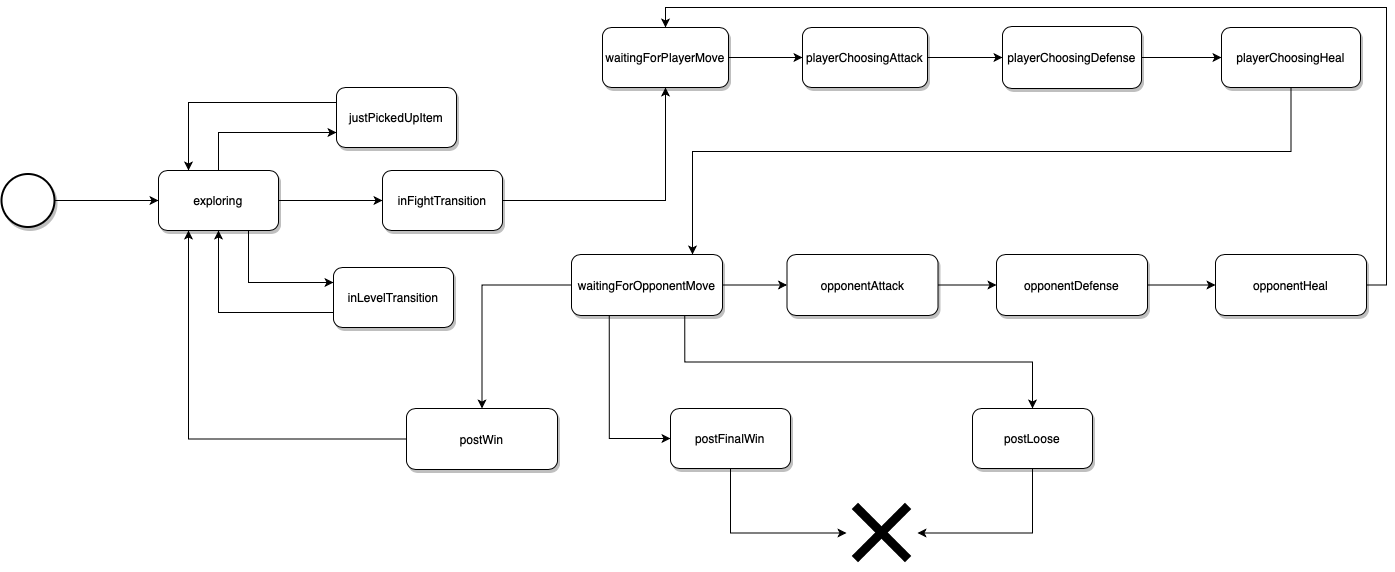

The diagram above was exported from draw.io. Its source (the exported page's mxGraphModel, read from the mxfile embedded in the PNG):
<mxGraphModel dx="1678" dy="1132" grid="0" gridSize="10" guides="1" tooltips="1" connect="1" arrows="1" fold="1" page="1" pageScale="1" pageWidth="1654" pageHeight="1169" background="none" math="0" shadow="0">
  <root>
    <mxCell id="0" />
    <mxCell id="1" parent="0" />
    <mxCell id="PUQN9NwFQK84lsFmKaKk-432" style="edgeStyle=orthogonalEdgeStyle;rounded=0;orthogonalLoop=1;jettySize=auto;html=1;exitX=0;exitY=0.25;exitDx=0;exitDy=0;entryX=0.25;entryY=0;entryDx=0;entryDy=0;editable=0;movable=0;resizable=1;rotatable=1;deletable=0;connectable=1;cloneable=1;snapToPoint=0;fixDash=0;backgroundOutline=1;" edge="1" source="PUQN9NwFQK84lsFmKaKk-433" target="PUQN9NwFQK84lsFmKaKk-437" parent="1">
      <mxGeometry relative="1" as="geometry" />
    </mxCell>
    <mxCell id="PUQN9NwFQK84lsFmKaKk-433" value="justPickedUpItem" style="rounded=1;whiteSpace=wrap;html=1;shadow=1;editable=0;movable=0;resizable=1;rotatable=1;deletable=0;connectable=1;cloneable=1;snapToPoint=0;fixDash=0;backgroundOutline=1;" vertex="1" parent="1">
      <mxGeometry x="435" y="403" width="120" height="60" as="geometry" />
    </mxCell>
    <mxCell id="PUQN9NwFQK84lsFmKaKk-434" style="edgeStyle=orthogonalEdgeStyle;rounded=0;orthogonalLoop=1;jettySize=auto;html=1;exitX=0.75;exitY=1;exitDx=0;exitDy=0;entryX=0;entryY=0.25;entryDx=0;entryDy=0;editable=0;movable=0;resizable=1;rotatable=1;deletable=0;connectable=1;cloneable=1;snapToPoint=0;fixDash=0;backgroundOutline=1;" edge="1" source="PUQN9NwFQK84lsFmKaKk-437" target="PUQN9NwFQK84lsFmKaKk-439" parent="1">
      <mxGeometry relative="1" as="geometry" />
    </mxCell>
    <mxCell id="PUQN9NwFQK84lsFmKaKk-435" style="edgeStyle=orthogonalEdgeStyle;rounded=0;orthogonalLoop=1;jettySize=auto;html=1;exitX=1;exitY=0.5;exitDx=0;exitDy=0;entryX=0;entryY=0.5;entryDx=0;entryDy=0;editable=0;movable=0;resizable=1;rotatable=1;deletable=0;connectable=1;cloneable=1;snapToPoint=0;fixDash=0;backgroundOutline=1;" edge="1" source="PUQN9NwFQK84lsFmKaKk-437" target="PUQN9NwFQK84lsFmKaKk-441" parent="1">
      <mxGeometry relative="1" as="geometry" />
    </mxCell>
    <mxCell id="PUQN9NwFQK84lsFmKaKk-436" style="edgeStyle=orthogonalEdgeStyle;rounded=0;orthogonalLoop=1;jettySize=auto;html=1;exitX=0.5;exitY=0;exitDx=0;exitDy=0;entryX=0;entryY=0.75;entryDx=0;entryDy=0;editable=0;movable=0;resizable=1;rotatable=1;deletable=0;connectable=1;cloneable=1;snapToPoint=0;fixDash=0;backgroundOutline=1;" edge="1" source="PUQN9NwFQK84lsFmKaKk-437" target="PUQN9NwFQK84lsFmKaKk-433" parent="1">
      <mxGeometry relative="1" as="geometry" />
    </mxCell>
    <mxCell id="PUQN9NwFQK84lsFmKaKk-437" value="exploring" style="rounded=1;whiteSpace=wrap;html=1;shadow=1;editable=0;movable=0;resizable=1;rotatable=1;deletable=0;connectable=1;cloneable=1;snapToPoint=0;fixDash=0;backgroundOutline=1;" vertex="1" parent="1">
      <mxGeometry x="257" y="486" width="120" height="60" as="geometry" />
    </mxCell>
    <mxCell id="PUQN9NwFQK84lsFmKaKk-438" style="edgeStyle=orthogonalEdgeStyle;rounded=0;orthogonalLoop=1;jettySize=auto;html=1;exitX=0;exitY=0.75;exitDx=0;exitDy=0;entryX=0.5;entryY=1;entryDx=0;entryDy=0;editable=0;movable=0;resizable=1;rotatable=1;deletable=0;connectable=1;cloneable=1;snapToPoint=0;fixDash=0;backgroundOutline=1;" edge="1" source="PUQN9NwFQK84lsFmKaKk-439" target="PUQN9NwFQK84lsFmKaKk-437" parent="1">
      <mxGeometry relative="1" as="geometry" />
    </mxCell>
    <mxCell id="PUQN9NwFQK84lsFmKaKk-439" value="inLevelTransition" style="rounded=1;whiteSpace=wrap;html=1;shadow=1;editable=0;movable=0;resizable=1;rotatable=1;deletable=0;connectable=1;cloneable=1;snapToPoint=0;fixDash=0;backgroundOutline=1;" vertex="1" parent="1">
      <mxGeometry x="432" y="583" width="120" height="60" as="geometry" />
    </mxCell>
    <mxCell id="PUQN9NwFQK84lsFmKaKk-440" value="" style="edgeStyle=orthogonalEdgeStyle;rounded=0;orthogonalLoop=1;jettySize=auto;html=1;editable=0;movable=0;resizable=1;rotatable=1;deletable=0;connectable=1;cloneable=1;snapToPoint=0;fixDash=0;backgroundOutline=1;" edge="1" source="PUQN9NwFQK84lsFmKaKk-441" target="PUQN9NwFQK84lsFmKaKk-443" parent="1">
      <mxGeometry relative="1" as="geometry" />
    </mxCell>
    <mxCell id="PUQN9NwFQK84lsFmKaKk-441" value="inFightTransition" style="rounded=1;whiteSpace=wrap;html=1;shadow=1;editable=0;movable=0;resizable=1;rotatable=1;deletable=0;connectable=1;cloneable=1;snapToPoint=0;fixDash=0;backgroundOutline=1;" vertex="1" parent="1">
      <mxGeometry x="481" y="486" width="120" height="60" as="geometry" />
    </mxCell>
    <mxCell id="PUQN9NwFQK84lsFmKaKk-442" value="" style="edgeStyle=orthogonalEdgeStyle;rounded=0;orthogonalLoop=1;jettySize=auto;html=1;editable=0;movable=0;resizable=1;rotatable=1;deletable=0;connectable=1;cloneable=1;snapToPoint=0;fixDash=0;backgroundOutline=1;" edge="1" source="PUQN9NwFQK84lsFmKaKk-443" target="PUQN9NwFQK84lsFmKaKk-445" parent="1">
      <mxGeometry relative="1" as="geometry" />
    </mxCell>
    <mxCell id="PUQN9NwFQK84lsFmKaKk-443" value="waitingForPlayerMove" style="rounded=1;whiteSpace=wrap;html=1;shadow=1;editable=0;movable=0;resizable=1;rotatable=1;deletable=0;connectable=1;cloneable=1;snapToPoint=0;fixDash=0;backgroundOutline=1;" vertex="1" parent="1">
      <mxGeometry x="701" y="343" width="126" height="60" as="geometry" />
    </mxCell>
    <mxCell id="PUQN9NwFQK84lsFmKaKk-444" style="edgeStyle=orthogonalEdgeStyle;rounded=0;orthogonalLoop=1;jettySize=auto;html=1;exitX=1;exitY=0.5;exitDx=0;exitDy=0;entryX=0;entryY=0.5;entryDx=0;entryDy=0;editable=0;movable=0;resizable=1;rotatable=1;deletable=0;connectable=1;cloneable=1;snapToPoint=0;fixDash=0;backgroundOutline=1;" edge="1" source="PUQN9NwFQK84lsFmKaKk-445" target="PUQN9NwFQK84lsFmKaKk-447" parent="1">
      <mxGeometry relative="1" as="geometry" />
    </mxCell>
    <mxCell id="PUQN9NwFQK84lsFmKaKk-445" value="playerChoosingAttack" style="rounded=1;whiteSpace=wrap;html=1;shadow=1;editable=0;movable=0;resizable=1;rotatable=1;deletable=0;connectable=1;cloneable=1;snapToPoint=0;fixDash=0;backgroundOutline=1;" vertex="1" parent="1">
      <mxGeometry x="901" y="343" width="125" height="60" as="geometry" />
    </mxCell>
    <mxCell id="PUQN9NwFQK84lsFmKaKk-446" value="" style="edgeStyle=orthogonalEdgeStyle;rounded=0;orthogonalLoop=1;jettySize=auto;html=1;editable=0;movable=0;resizable=1;rotatable=1;deletable=0;connectable=1;cloneable=1;snapToPoint=0;fixDash=0;backgroundOutline=1;" edge="1" source="PUQN9NwFQK84lsFmKaKk-447" target="PUQN9NwFQK84lsFmKaKk-449" parent="1">
      <mxGeometry relative="1" as="geometry" />
    </mxCell>
    <mxCell id="PUQN9NwFQK84lsFmKaKk-447" value="playerChoosingDefense" style="rounded=1;whiteSpace=wrap;html=1;shadow=1;editable=0;movable=0;resizable=1;rotatable=1;deletable=0;connectable=1;cloneable=1;snapToPoint=0;fixDash=0;backgroundOutline=1;" vertex="1" parent="1">
      <mxGeometry x="1101" y="342" width="139" height="62" as="geometry" />
    </mxCell>
    <mxCell id="PUQN9NwFQK84lsFmKaKk-448" value="" style="edgeStyle=orthogonalEdgeStyle;rounded=0;orthogonalLoop=1;jettySize=auto;html=1;editable=0;movable=0;resizable=1;rotatable=1;deletable=0;connectable=1;cloneable=1;snapToPoint=0;fixDash=0;backgroundOutline=1;" edge="1" source="PUQN9NwFQK84lsFmKaKk-449" target="PUQN9NwFQK84lsFmKaKk-454" parent="1">
      <mxGeometry relative="1" as="geometry">
        <Array as="points">
          <mxPoint x="1390" y="467" />
          <mxPoint x="791" y="467" />
        </Array>
      </mxGeometry>
    </mxCell>
    <mxCell id="PUQN9NwFQK84lsFmKaKk-449" value="playerChoosingHeal" style="rounded=1;whiteSpace=wrap;html=1;shadow=1;editable=0;movable=0;resizable=1;rotatable=1;deletable=0;connectable=1;cloneable=1;snapToPoint=0;fixDash=0;backgroundOutline=1;" vertex="1" parent="1">
      <mxGeometry x="1320" y="343" width="139" height="60" as="geometry" />
    </mxCell>
    <mxCell id="PUQN9NwFQK84lsFmKaKk-450" style="edgeStyle=orthogonalEdgeStyle;rounded=0;orthogonalLoop=1;jettySize=auto;html=1;exitX=1;exitY=0.5;exitDx=0;exitDy=0;entryX=0;entryY=0.5;entryDx=0;entryDy=0;editable=0;movable=0;resizable=1;rotatable=1;deletable=0;connectable=1;cloneable=1;snapToPoint=0;fixDash=0;backgroundOutline=1;" edge="1" source="PUQN9NwFQK84lsFmKaKk-454" target="PUQN9NwFQK84lsFmKaKk-458" parent="1">
      <mxGeometry relative="1" as="geometry" />
    </mxCell>
    <mxCell id="PUQN9NwFQK84lsFmKaKk-451" value="" style="edgeStyle=orthogonalEdgeStyle;rounded=0;orthogonalLoop=1;jettySize=auto;html=1;editable=0;movable=0;resizable=1;rotatable=1;deletable=0;connectable=1;cloneable=1;snapToPoint=0;fixDash=0;backgroundOutline=1;" edge="1" source="PUQN9NwFQK84lsFmKaKk-454" target="PUQN9NwFQK84lsFmKaKk-456" parent="1">
      <mxGeometry relative="1" as="geometry" />
    </mxCell>
    <mxCell id="PUQN9NwFQK84lsFmKaKk-452" style="edgeStyle=orthogonalEdgeStyle;rounded=0;orthogonalLoop=1;jettySize=auto;html=1;exitX=0.75;exitY=1;exitDx=0;exitDy=0;editable=0;movable=0;resizable=1;rotatable=1;deletable=0;connectable=1;cloneable=1;snapToPoint=0;fixDash=0;backgroundOutline=1;" edge="1" source="PUQN9NwFQK84lsFmKaKk-454" target="PUQN9NwFQK84lsFmKaKk-464" parent="1">
      <mxGeometry relative="1" as="geometry">
        <mxPoint x="901" y="694" as="targetPoint" />
      </mxGeometry>
    </mxCell>
    <mxCell id="PUQN9NwFQK84lsFmKaKk-453" style="edgeStyle=orthogonalEdgeStyle;rounded=0;orthogonalLoop=1;jettySize=auto;html=1;exitX=0.25;exitY=1;exitDx=0;exitDy=0;editable=0;movable=0;resizable=1;rotatable=1;deletable=0;connectable=1;cloneable=1;snapToPoint=0;fixDash=0;backgroundOutline=1;" edge="1" source="PUQN9NwFQK84lsFmKaKk-454" target="PUQN9NwFQK84lsFmKaKk-466" parent="1">
      <mxGeometry relative="1" as="geometry">
        <mxPoint x="755" y="752" as="targetPoint" />
        <Array as="points">
          <mxPoint x="708" y="754" />
        </Array>
      </mxGeometry>
    </mxCell>
    <mxCell id="PUQN9NwFQK84lsFmKaKk-454" value="waitingForOpponentMove" style="rounded=1;whiteSpace=wrap;html=1;shadow=1;editable=0;movable=0;resizable=1;rotatable=1;deletable=0;connectable=1;cloneable=1;snapToPoint=0;fixDash=0;backgroundOutline=1;" vertex="1" parent="1">
      <mxGeometry x="670" y="570" width="151" height="61" as="geometry" />
    </mxCell>
    <mxCell id="PUQN9NwFQK84lsFmKaKk-455" style="edgeStyle=orthogonalEdgeStyle;rounded=0;orthogonalLoop=1;jettySize=auto;html=1;exitX=0;exitY=0.5;exitDx=0;exitDy=0;entryX=0.25;entryY=1;entryDx=0;entryDy=0;editable=0;movable=0;resizable=1;rotatable=1;deletable=0;connectable=1;cloneable=1;snapToPoint=0;fixDash=0;backgroundOutline=1;" edge="1" source="PUQN9NwFQK84lsFmKaKk-456" target="PUQN9NwFQK84lsFmKaKk-437" parent="1">
      <mxGeometry relative="1" as="geometry" />
    </mxCell>
    <mxCell id="PUQN9NwFQK84lsFmKaKk-456" value="postWin" style="rounded=1;whiteSpace=wrap;html=1;shadow=1;editable=0;movable=0;resizable=1;rotatable=1;deletable=0;connectable=1;cloneable=1;snapToPoint=0;fixDash=0;backgroundOutline=1;" vertex="1" parent="1">
      <mxGeometry x="505" y="724" width="151" height="61" as="geometry" />
    </mxCell>
    <mxCell id="PUQN9NwFQK84lsFmKaKk-457" value="" style="edgeStyle=orthogonalEdgeStyle;rounded=0;orthogonalLoop=1;jettySize=auto;html=1;editable=0;movable=0;resizable=1;rotatable=1;deletable=0;connectable=1;cloneable=1;snapToPoint=0;fixDash=0;backgroundOutline=1;" edge="1" source="PUQN9NwFQK84lsFmKaKk-458" target="PUQN9NwFQK84lsFmKaKk-460" parent="1">
      <mxGeometry relative="1" as="geometry" />
    </mxCell>
    <mxCell id="PUQN9NwFQK84lsFmKaKk-458" value="opponentAttack" style="rounded=1;whiteSpace=wrap;html=1;shadow=1;editable=0;movable=0;resizable=1;rotatable=1;deletable=0;connectable=1;cloneable=1;snapToPoint=0;fixDash=0;backgroundOutline=1;" vertex="1" parent="1">
      <mxGeometry x="885.5" y="570" width="151" height="61" as="geometry" />
    </mxCell>
    <mxCell id="PUQN9NwFQK84lsFmKaKk-459" value="" style="edgeStyle=orthogonalEdgeStyle;rounded=0;orthogonalLoop=1;jettySize=auto;html=1;editable=0;movable=0;resizable=1;rotatable=1;deletable=0;connectable=1;cloneable=1;snapToPoint=0;fixDash=0;backgroundOutline=1;" edge="1" source="PUQN9NwFQK84lsFmKaKk-460" target="PUQN9NwFQK84lsFmKaKk-462" parent="1">
      <mxGeometry relative="1" as="geometry" />
    </mxCell>
    <mxCell id="PUQN9NwFQK84lsFmKaKk-460" value="opponentDefense" style="rounded=1;whiteSpace=wrap;html=1;shadow=1;editable=0;movable=0;resizable=1;rotatable=1;deletable=0;connectable=1;cloneable=1;snapToPoint=0;fixDash=0;backgroundOutline=1;" vertex="1" parent="1">
      <mxGeometry x="1095" y="570" width="151" height="61" as="geometry" />
    </mxCell>
    <mxCell id="PUQN9NwFQK84lsFmKaKk-461" style="edgeStyle=orthogonalEdgeStyle;rounded=0;orthogonalLoop=1;jettySize=auto;html=1;exitX=1;exitY=0.5;exitDx=0;exitDy=0;entryX=0.5;entryY=0;entryDx=0;entryDy=0;editable=0;movable=0;resizable=1;rotatable=1;deletable=0;connectable=1;cloneable=1;snapToPoint=0;fixDash=0;backgroundOutline=1;" edge="1" source="PUQN9NwFQK84lsFmKaKk-462" target="PUQN9NwFQK84lsFmKaKk-443" parent="1">
      <mxGeometry relative="1" as="geometry" />
    </mxCell>
    <mxCell id="PUQN9NwFQK84lsFmKaKk-462" value="opponentHeal" style="rounded=1;whiteSpace=wrap;html=1;shadow=1;editable=0;movable=0;resizable=1;rotatable=1;deletable=0;connectable=1;cloneable=1;snapToPoint=0;fixDash=0;backgroundOutline=1;" vertex="1" parent="1">
      <mxGeometry x="1314" y="570" width="151" height="61" as="geometry" />
    </mxCell>
    <mxCell id="PUQN9NwFQK84lsFmKaKk-463" style="edgeStyle=orthogonalEdgeStyle;rounded=0;orthogonalLoop=1;jettySize=auto;html=1;exitX=0.5;exitY=1;exitDx=0;exitDy=0;entryX=1;entryY=0.5;entryDx=0;entryDy=0;editable=0;movable=0;resizable=1;rotatable=1;deletable=0;connectable=1;cloneable=1;snapToPoint=0;fixDash=0;backgroundOutline=1;" edge="1" source="PUQN9NwFQK84lsFmKaKk-464" target="PUQN9NwFQK84lsFmKaKk-467" parent="1">
      <mxGeometry relative="1" as="geometry" />
    </mxCell>
    <mxCell id="PUQN9NwFQK84lsFmKaKk-464" value="postLoose" style="rounded=1;whiteSpace=wrap;html=1;shadow=1;editable=0;movable=0;resizable=1;rotatable=1;deletable=0;connectable=1;cloneable=1;snapToPoint=0;fixDash=0;backgroundOutline=1;" vertex="1" parent="1">
      <mxGeometry x="1071" y="724" width="120" height="60" as="geometry" />
    </mxCell>
    <mxCell id="PUQN9NwFQK84lsFmKaKk-465" style="edgeStyle=orthogonalEdgeStyle;rounded=0;orthogonalLoop=1;jettySize=auto;html=1;exitX=0.5;exitY=1;exitDx=0;exitDy=0;entryX=0;entryY=0.5;entryDx=0;entryDy=0;editable=0;movable=0;resizable=1;rotatable=1;deletable=0;connectable=1;cloneable=1;snapToPoint=0;fixDash=0;backgroundOutline=1;" edge="1" source="PUQN9NwFQK84lsFmKaKk-466" target="PUQN9NwFQK84lsFmKaKk-467" parent="1">
      <mxGeometry relative="1" as="geometry">
        <mxPoint x="983" y="837" as="targetPoint" />
      </mxGeometry>
    </mxCell>
    <mxCell id="PUQN9NwFQK84lsFmKaKk-466" value="postFinalWin" style="rounded=1;whiteSpace=wrap;html=1;shadow=1;editable=0;movable=0;resizable=1;rotatable=1;deletable=0;connectable=1;cloneable=1;snapToPoint=0;fixDash=0;backgroundOutline=1;" vertex="1" parent="1">
      <mxGeometry x="769" y="724" width="120" height="60" as="geometry" />
    </mxCell>
    <mxCell id="PUQN9NwFQK84lsFmKaKk-467" value="" style="shape=image;html=1;verticalAlign=top;verticalLabelPosition=bottom;labelBackgroundColor=#ffffff;imageAspect=0;aspect=fixed;image=https://cdn3.iconfinder.com/data/icons/virtual-notebook/16/button_close-128.png;shadow=1;editable=0;movable=0;resizable=1;rotatable=1;deletable=0;connectable=1;cloneable=1;snapToPoint=0;fixDash=0;backgroundOutline=1;" vertex="1" parent="1">
      <mxGeometry x="945" y="813" width="71" height="71" as="geometry" />
    </mxCell>
    <mxCell id="PUQN9NwFQK84lsFmKaKk-468" style="edgeStyle=orthogonalEdgeStyle;rounded=0;orthogonalLoop=1;jettySize=auto;html=1;exitX=1;exitY=0.5;exitDx=0;exitDy=0;exitPerimeter=0;editable=0;movable=0;resizable=1;rotatable=1;deletable=0;connectable=1;cloneable=1;snapToPoint=0;fixDash=0;backgroundOutline=1;" edge="1" source="PUQN9NwFQK84lsFmKaKk-469" target="PUQN9NwFQK84lsFmKaKk-437" parent="1">
      <mxGeometry relative="1" as="geometry" />
    </mxCell>
    <mxCell id="PUQN9NwFQK84lsFmKaKk-469" value="" style="strokeWidth=2;html=1;shape=mxgraph.flowchart.start_2;whiteSpace=wrap;shadow=1;editable=0;movable=0;resizable=1;rotatable=1;deletable=0;connectable=1;cloneable=1;snapToPoint=0;fixDash=0;backgroundOutline=1;" vertex="1" parent="1">
      <mxGeometry x="100" y="489.5" width="53" height="53" as="geometry" />
    </mxCell>
  </root>
</mxGraphModel>